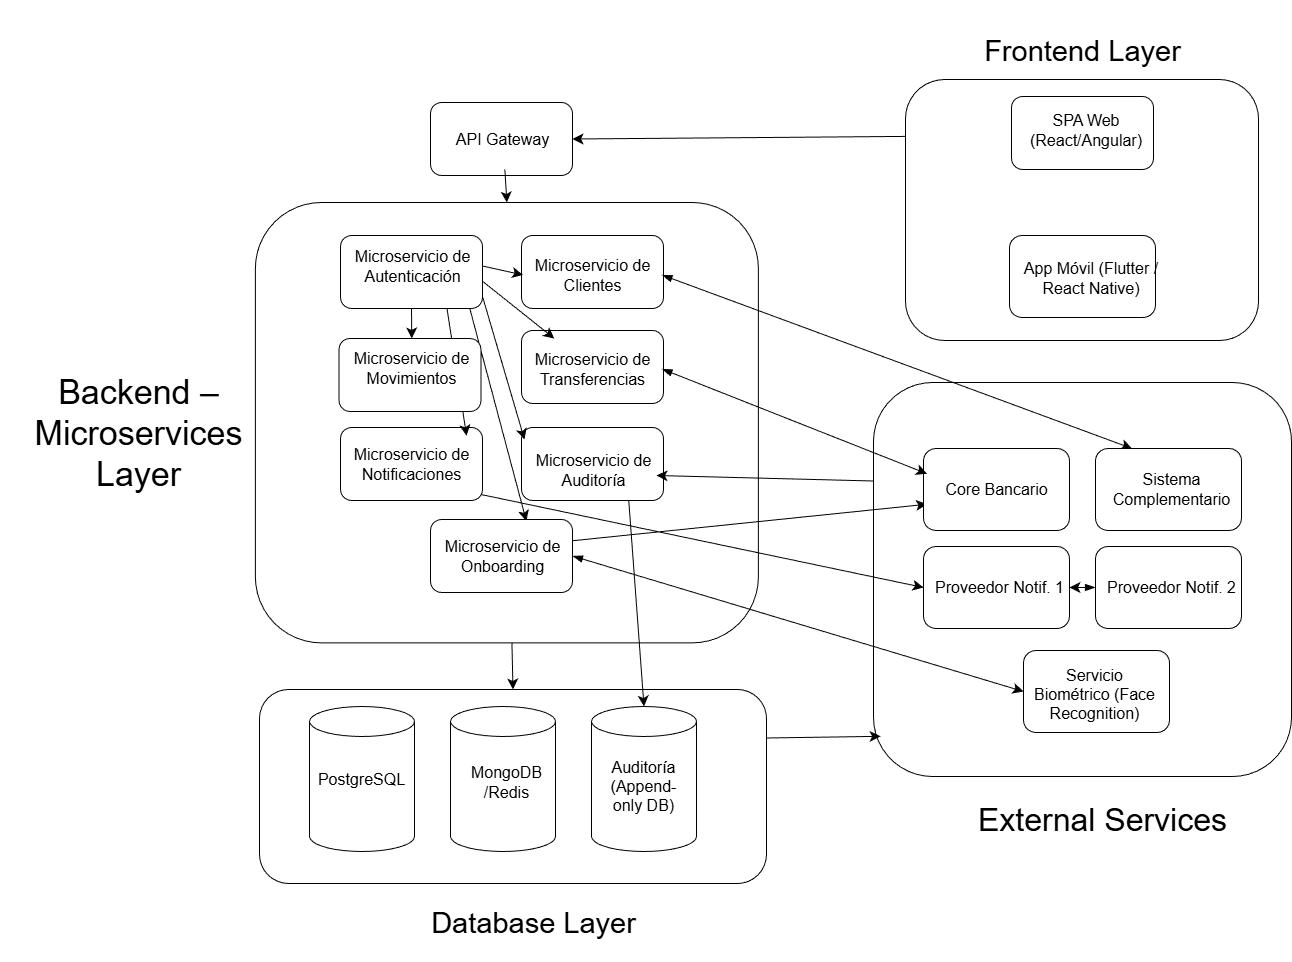

The diagram above was exported from draw.io. Its source (the exported page's mxGraphModel, read from the mxfile embedded in the PNG):
<mxGraphModel dx="1696" dy="963" grid="0" gridSize="10" guides="1" tooltips="1" connect="1" arrows="1" fold="1" page="0" pageScale="1" pageWidth="827" pageHeight="1169" math="0" shadow="0">
  <root>
    <mxCell id="0" />
    <mxCell id="1" parent="0" />
    <mxCell id="RGRdE4YMzLJQGGiAhYFC-90" parent="1" style="rounded=1;whiteSpace=wrap;html=1;" value="" vertex="1">
      <mxGeometry height="194" width="507" x="-706" y="430" as="geometry" />
    </mxCell>
    <mxCell id="RGRdE4YMzLJQGGiAhYFC-78" edge="1" parent="1" source="RGRdE4YMzLJQGGiAhYFC-77" style="edgeStyle=none;curved=1;rounded=0;orthogonalLoop=1;jettySize=auto;html=1;exitX=0.003;exitY=0.218;exitDx=0;exitDy=0;entryX=1;entryY=0.5;entryDx=0;entryDy=0;fontSize=12;startSize=8;endSize=8;exitPerimeter=0;" target="RGRdE4YMzLJQGGiAhYFC-7">
      <mxGeometry relative="1" as="geometry" />
    </mxCell>
    <mxCell id="RGRdE4YMzLJQGGiAhYFC-77" parent="1" style="rounded=1;whiteSpace=wrap;html=1;" value="" vertex="1">
      <mxGeometry height="261" width="353" x="-60" y="-180" as="geometry" />
    </mxCell>
    <mxCell id="RGRdE4YMzLJQGGiAhYFC-57" parent="1" style="rounded=1;whiteSpace=wrap;html=1;" value="" vertex="1">
      <mxGeometry height="394" width="418" x="-92" y="123" as="geometry" />
    </mxCell>
    <mxCell id="RGRdE4YMzLJQGGiAhYFC-99" edge="1" parent="1" source="RGRdE4YMzLJQGGiAhYFC-33" style="edgeStyle=none;curved=1;rounded=0;orthogonalLoop=1;jettySize=auto;html=1;entryX=0.5;entryY=0;entryDx=0;entryDy=0;fontSize=12;startSize=8;endSize=8;" target="RGRdE4YMzLJQGGiAhYFC-90">
      <mxGeometry relative="1" as="geometry" />
    </mxCell>
    <mxCell id="RGRdE4YMzLJQGGiAhYFC-33" parent="1" style="rounded=1;whiteSpace=wrap;html=1;" value="" vertex="1">
      <mxGeometry height="440.38" width="503" x="-710.12" y="-57" as="geometry" />
    </mxCell>
    <mxCell id="RGRdE4YMzLJQGGiAhYFC-1" parent="1" style="rounded=1;whiteSpace=wrap;html=1;" value="" vertex="1">
      <mxGeometry height="82" width="146" x="44" y="-24" as="geometry" />
    </mxCell>
    <mxCell id="RGRdE4YMzLJQGGiAhYFC-2" parent="1" style="rounded=1;whiteSpace=wrap;html=1;" value="" vertex="1">
      <mxGeometry height="73" width="142" x="46" y="-163" as="geometry" />
    </mxCell>
    <mxCell id="RGRdE4YMzLJQGGiAhYFC-3" parent="1" style="text;strokeColor=none;fillColor=none;html=1;align=center;verticalAlign=middle;whiteSpace=wrap;rounded=0;fontSize=16;" value="SPA Web (React/Angular)" vertex="1">
      <mxGeometry height="67" width="150" x="46" y="-163" as="geometry" />
    </mxCell>
    <mxCell id="RGRdE4YMzLJQGGiAhYFC-4" parent="1" style="text;strokeColor=none;fillColor=none;html=1;align=center;verticalAlign=middle;whiteSpace=wrap;rounded=0;fontSize=16;" value="App Móvil (Flutter / React Native)" vertex="1">
      <mxGeometry height="67" width="150" x="51" y="-15" as="geometry" />
    </mxCell>
    <mxCell id="RGRdE4YMzLJQGGiAhYFC-6" parent="1" style="rounded=1;whiteSpace=wrap;html=1;" value="" vertex="1">
      <mxGeometry height="73" width="142" x="-535" y="-157" as="geometry" />
    </mxCell>
    <mxCell id="RGRdE4YMzLJQGGiAhYFC-101" edge="1" parent="1" source="RGRdE4YMzLJQGGiAhYFC-7" style="edgeStyle=none;curved=1;rounded=0;orthogonalLoop=1;jettySize=auto;html=1;entryX=0.5;entryY=0;entryDx=0;entryDy=0;fontSize=12;startSize=8;endSize=8;" target="RGRdE4YMzLJQGGiAhYFC-33">
      <mxGeometry relative="1" as="geometry" />
    </mxCell>
    <mxCell id="RGRdE4YMzLJQGGiAhYFC-7" parent="1" style="text;strokeColor=none;fillColor=none;html=1;align=center;verticalAlign=middle;whiteSpace=wrap;rounded=0;fontSize=16;" value="API Gateway" vertex="1">
      <mxGeometry height="61" width="139" x="-532" y="-151" as="geometry" />
    </mxCell>
    <mxCell id="RGRdE4YMzLJQGGiAhYFC-10" parent="1" style="rounded=1;whiteSpace=wrap;html=1;" value="" vertex="1">
      <mxGeometry height="73" width="142" x="-444" y="-24" as="geometry" />
    </mxCell>
    <mxCell id="RGRdE4YMzLJQGGiAhYFC-146" edge="1" parent="1" source="RGRdE4YMzLJQGGiAhYFC-12" style="edgeStyle=none;curved=1;rounded=0;orthogonalLoop=1;jettySize=auto;html=1;exitX=0.903;exitY=0.945;exitDx=0;exitDy=0;entryX=0.675;entryY=0.021;entryDx=0;entryDy=0;fontSize=12;startSize=8;endSize=8;exitPerimeter=0;entryPerimeter=0;" target="RGRdE4YMzLJQGGiAhYFC-14">
      <mxGeometry relative="1" as="geometry" />
    </mxCell>
    <mxCell id="RGRdE4YMzLJQGGiAhYFC-12" parent="1" style="rounded=1;whiteSpace=wrap;html=1;" value="" vertex="1">
      <mxGeometry height="73" width="142" x="-625" y="-24" as="geometry" />
    </mxCell>
    <mxCell id="RGRdE4YMzLJQGGiAhYFC-13" parent="1" style="rounded=1;whiteSpace=wrap;html=1;" value="" vertex="1">
      <mxGeometry height="73" width="142" x="-625" y="168" as="geometry" />
    </mxCell>
    <mxCell id="RGRdE4YMzLJQGGiAhYFC-14" parent="1" style="rounded=1;whiteSpace=wrap;html=1;" value="" vertex="1">
      <mxGeometry height="73" width="142" x="-535" y="260" as="geometry" />
    </mxCell>
    <mxCell id="RGRdE4YMzLJQGGiAhYFC-15" parent="1" style="rounded=1;whiteSpace=wrap;html=1;" value="" vertex="1">
      <mxGeometry height="73" width="142" x="-444" y="71" as="geometry" />
    </mxCell>
    <mxCell id="RGRdE4YMzLJQGGiAhYFC-16" parent="1" style="rounded=1;whiteSpace=wrap;html=1;" value="" vertex="1">
      <mxGeometry height="73" width="142" x="-444" y="168" as="geometry" />
    </mxCell>
    <mxCell id="RGRdE4YMzLJQGGiAhYFC-131" edge="1" parent="1" source="RGRdE4YMzLJQGGiAhYFC-18" style="edgeStyle=none;curved=1;rounded=0;orthogonalLoop=1;jettySize=auto;html=1;exitX=1;exitY=0.5;exitDx=0;exitDy=0;entryX=0;entryY=0.5;entryDx=0;entryDy=0;fontSize=12;startSize=8;endSize=8;" target="RGRdE4YMzLJQGGiAhYFC-19">
      <mxGeometry relative="1" as="geometry" />
    </mxCell>
    <mxCell id="RGRdE4YMzLJQGGiAhYFC-143" edge="1" parent="1" source="RGRdE4YMzLJQGGiAhYFC-18" style="edgeStyle=none;curved=1;rounded=0;orthogonalLoop=1;jettySize=auto;html=1;exitX=1;exitY=0.75;exitDx=0;exitDy=0;fontSize=12;startSize=8;endSize=8;" target="RGRdE4YMzLJQGGiAhYFC-22">
      <mxGeometry relative="1" as="geometry" />
    </mxCell>
    <mxCell id="RGRdE4YMzLJQGGiAhYFC-144" edge="1" parent="1" source="RGRdE4YMzLJQGGiAhYFC-18" style="edgeStyle=none;curved=1;rounded=0;orthogonalLoop=1;jettySize=auto;html=1;exitX=1;exitY=1;exitDx=0;exitDy=0;entryX=0;entryY=0;entryDx=0;entryDy=0;fontSize=12;startSize=8;endSize=8;" target="RGRdE4YMzLJQGGiAhYFC-20">
      <mxGeometry relative="1" as="geometry" />
    </mxCell>
    <mxCell id="RGRdE4YMzLJQGGiAhYFC-18" parent="1" style="text;strokeColor=none;fillColor=none;html=1;align=center;verticalAlign=middle;whiteSpace=wrap;rounded=0;fontSize=16;" value="Microservicio de Autenticación" vertex="1">
      <mxGeometry height="61" width="139" x="-622" y="-24" as="geometry" />
    </mxCell>
    <mxCell id="RGRdE4YMzLJQGGiAhYFC-136" edge="1" parent="1" source="RGRdE4YMzLJQGGiAhYFC-19" style="edgeStyle=none;curved=1;rounded=0;orthogonalLoop=1;jettySize=auto;html=1;exitX=1;exitY=0.5;exitDx=0;exitDy=0;entryX=0.25;entryY=0;entryDx=0;entryDy=0;fontSize=12;startSize=8;endSize=8;startArrow=blockThin;startFill=1;" target="RGRdE4YMzLJQGGiAhYFC-48">
      <mxGeometry relative="1" as="geometry" />
    </mxCell>
    <mxCell id="RGRdE4YMzLJQGGiAhYFC-19" parent="1" style="text;strokeColor=none;fillColor=none;html=1;align=center;verticalAlign=middle;whiteSpace=wrap;rounded=0;fontSize=16;" value="Microservicio de Clientes" vertex="1">
      <mxGeometry height="61" width="139" x="-442.5" y="-15" as="geometry" />
    </mxCell>
    <mxCell id="RGRdE4YMzLJQGGiAhYFC-20" parent="1" style="text;strokeColor=none;fillColor=none;html=1;align=center;verticalAlign=middle;whiteSpace=wrap;rounded=0;fontSize=16;" value="Microservicio de Auditoría" vertex="1">
      <mxGeometry height="61" width="139" x="-441" y="180" as="geometry" />
    </mxCell>
    <mxCell id="RGRdE4YMzLJQGGiAhYFC-121" edge="1" parent="1" source="RGRdE4YMzLJQGGiAhYFC-21" style="edgeStyle=none;curved=1;rounded=0;orthogonalLoop=1;jettySize=auto;html=1;exitX=1;exitY=1;exitDx=0;exitDy=0;entryX=0;entryY=0.5;entryDx=0;entryDy=0;fontSize=12;startSize=8;endSize=8;" target="RGRdE4YMzLJQGGiAhYFC-49">
      <mxGeometry relative="1" as="geometry" />
    </mxCell>
    <mxCell id="RGRdE4YMzLJQGGiAhYFC-21" parent="1" style="text;strokeColor=none;fillColor=none;html=1;align=center;verticalAlign=middle;whiteSpace=wrap;rounded=0;fontSize=16;" value="Microservicio de Notificaciones" vertex="1">
      <mxGeometry height="61" width="139" x="-623.5" y="174" as="geometry" />
    </mxCell>
    <mxCell id="RGRdE4YMzLJQGGiAhYFC-22" parent="1" style="text;strokeColor=none;fillColor=none;html=1;align=center;verticalAlign=middle;whiteSpace=wrap;rounded=0;fontSize=16;" value="Microservicio de Transferencias" vertex="1">
      <mxGeometry height="61" width="139" x="-442.5" y="79" as="geometry" />
    </mxCell>
    <mxCell id="RGRdE4YMzLJQGGiAhYFC-125" edge="1" parent="1" source="RGRdE4YMzLJQGGiAhYFC-24" style="edgeStyle=none;curved=1;rounded=0;orthogonalLoop=1;jettySize=auto;html=1;exitX=1;exitY=0.25;exitDx=0;exitDy=0;entryX=0;entryY=0.75;entryDx=0;entryDy=0;fontSize=12;startSize=8;endSize=8;" target="RGRdE4YMzLJQGGiAhYFC-52">
      <mxGeometry relative="1" as="geometry" />
    </mxCell>
    <mxCell id="RGRdE4YMzLJQGGiAhYFC-135" edge="1" parent="1" source="RGRdE4YMzLJQGGiAhYFC-24" style="edgeStyle=none;curved=1;rounded=0;orthogonalLoop=1;jettySize=auto;html=1;exitX=1;exitY=0.5;exitDx=0;exitDy=0;entryX=0;entryY=0.5;entryDx=0;entryDy=0;fontSize=12;startSize=8;endSize=8;startArrow=blockThin;startFill=1;" target="RGRdE4YMzLJQGGiAhYFC-51">
      <mxGeometry relative="1" as="geometry" />
    </mxCell>
    <mxCell id="RGRdE4YMzLJQGGiAhYFC-24" parent="1" style="text;strokeColor=none;fillColor=none;html=1;align=center;verticalAlign=middle;whiteSpace=wrap;rounded=0;fontSize=16;" value="Microservicio de Onboarding" vertex="1">
      <mxGeometry height="61" width="139" x="-532" y="266" as="geometry" />
    </mxCell>
    <mxCell id="RGRdE4YMzLJQGGiAhYFC-27" parent="1" style="shape=cylinder3;whiteSpace=wrap;html=1;boundedLbl=1;backgroundOutline=1;size=15;" value="" vertex="1">
      <mxGeometry height="145" width="105" x="-656" y="447" as="geometry" />
    </mxCell>
    <mxCell id="RGRdE4YMzLJQGGiAhYFC-28" parent="1" style="shape=cylinder3;whiteSpace=wrap;html=1;boundedLbl=1;backgroundOutline=1;size=15;" value="" vertex="1">
      <mxGeometry height="145" width="105" x="-374" y="447" as="geometry" />
    </mxCell>
    <mxCell id="RGRdE4YMzLJQGGiAhYFC-29" parent="1" style="shape=cylinder3;whiteSpace=wrap;html=1;boundedLbl=1;backgroundOutline=1;size=15;" value="" vertex="1">
      <mxGeometry height="145" width="105" x="-515" y="447" as="geometry" />
    </mxCell>
    <mxCell id="RGRdE4YMzLJQGGiAhYFC-30" parent="1" style="text;strokeColor=none;fillColor=none;html=1;align=center;verticalAlign=middle;whiteSpace=wrap;rounded=0;fontSize=16;" value="PostgreSQL" vertex="1">
      <mxGeometry height="60" width="97" x="-652" y="489.5" as="geometry" />
    </mxCell>
    <mxCell id="RGRdE4YMzLJQGGiAhYFC-31" parent="1" style="text;strokeColor=none;fillColor=none;html=1;align=center;verticalAlign=middle;whiteSpace=wrap;rounded=0;fontSize=16;" value="MongoDB&lt;div&gt;/Redis&lt;/div&gt;" vertex="1">
      <mxGeometry height="99.62" width="112.75" x="-515" y="473" as="geometry" />
    </mxCell>
    <mxCell id="RGRdE4YMzLJQGGiAhYFC-32" parent="1" style="text;strokeColor=none;fillColor=none;html=1;align=center;verticalAlign=middle;whiteSpace=wrap;rounded=0;fontSize=16;" value="Auditoría (Append-only DB)" vertex="1">
      <mxGeometry height="60" width="97" x="-370" y="497" as="geometry" />
    </mxCell>
    <mxCell id="RGRdE4YMzLJQGGiAhYFC-47" parent="1" style="rounded=1;whiteSpace=wrap;html=1;" value="" vertex="1">
      <mxGeometry height="82" width="146" x="-42" y="189" as="geometry" />
    </mxCell>
    <mxCell id="RGRdE4YMzLJQGGiAhYFC-48" parent="1" style="rounded=1;whiteSpace=wrap;html=1;" value="" vertex="1">
      <mxGeometry height="82" width="146" x="130" y="189" as="geometry" />
    </mxCell>
    <mxCell id="RGRdE4YMzLJQGGiAhYFC-49" parent="1" style="rounded=1;whiteSpace=wrap;html=1;" value="" vertex="1">
      <mxGeometry height="82" width="146" x="-42" y="287" as="geometry" />
    </mxCell>
    <mxCell id="RGRdE4YMzLJQGGiAhYFC-123" edge="1" parent="1" source="RGRdE4YMzLJQGGiAhYFC-50" style="edgeStyle=none;curved=1;rounded=0;orthogonalLoop=1;jettySize=auto;html=1;exitX=0;exitY=0.5;exitDx=0;exitDy=0;entryX=1;entryY=0.5;entryDx=0;entryDy=0;fontSize=12;startSize=8;endSize=8;startArrow=blockThin;startFill=1;" target="RGRdE4YMzLJQGGiAhYFC-54">
      <mxGeometry relative="1" as="geometry" />
    </mxCell>
    <mxCell id="RGRdE4YMzLJQGGiAhYFC-50" parent="1" style="rounded=1;whiteSpace=wrap;html=1;" value="" vertex="1">
      <mxGeometry height="82" width="146" x="130" y="287" as="geometry" />
    </mxCell>
    <mxCell id="RGRdE4YMzLJQGGiAhYFC-51" parent="1" style="rounded=1;whiteSpace=wrap;html=1;" value="" vertex="1">
      <mxGeometry height="82" width="146" x="58" y="391" as="geometry" />
    </mxCell>
    <mxCell id="RGRdE4YMzLJQGGiAhYFC-52" parent="1" style="text;strokeColor=none;fillColor=none;html=1;align=center;verticalAlign=middle;whiteSpace=wrap;rounded=0;fontSize=16;" value="Core Bancario" vertex="1">
      <mxGeometry height="61" width="139" x="-38.5" y="199" as="geometry" />
    </mxCell>
    <mxCell id="RGRdE4YMzLJQGGiAhYFC-53" parent="1" style="text;strokeColor=none;fillColor=none;html=1;align=center;verticalAlign=middle;whiteSpace=wrap;rounded=0;fontSize=16;" value="Proveedor Notif. 2" vertex="1">
      <mxGeometry height="61" width="139" x="137" y="297.5" as="geometry" />
    </mxCell>
    <mxCell id="RGRdE4YMzLJQGGiAhYFC-54" parent="1" style="text;strokeColor=none;fillColor=none;html=1;align=center;verticalAlign=middle;whiteSpace=wrap;rounded=0;fontSize=16;" value="Proveedor Notif. 1" vertex="1">
      <mxGeometry height="61" width="139" x="-35" y="297.5" as="geometry" />
    </mxCell>
    <mxCell id="RGRdE4YMzLJQGGiAhYFC-55" parent="1" style="text;strokeColor=none;fillColor=none;html=1;align=center;verticalAlign=middle;whiteSpace=wrap;rounded=0;fontSize=16;" value="Sistema Complementario" vertex="1">
      <mxGeometry height="61" width="139" x="137" y="199" as="geometry" />
    </mxCell>
    <mxCell id="RGRdE4YMzLJQGGiAhYFC-56" parent="1" style="text;strokeColor=none;fillColor=none;html=1;align=center;verticalAlign=middle;whiteSpace=wrap;rounded=0;fontSize=16;" value="Servicio Biométrico (Face Recognition)" vertex="1">
      <mxGeometry height="67.5" width="129" x="65" y="401.5" as="geometry" />
    </mxCell>
    <mxCell id="RGRdE4YMzLJQGGiAhYFC-88" parent="1" style="text;strokeColor=none;fillColor=none;html=1;align=center;verticalAlign=middle;whiteSpace=wrap;rounded=0;fontSize=16;" value="&lt;font style=&quot;font-size: 29px;&quot;&gt;Frontend Layer&lt;/font&gt;" vertex="1">
      <mxGeometry height="102" width="231" x="1.5" y="-259" as="geometry" />
    </mxCell>
    <mxCell id="RGRdE4YMzLJQGGiAhYFC-89" parent="1" style="text;strokeColor=none;fillColor=none;html=1;align=center;verticalAlign=middle;whiteSpace=wrap;rounded=0;fontSize=16;" value="&lt;font style=&quot;font-size: 34px;&quot;&gt;Backend – Microservices Layer&lt;/font&gt;" vertex="1">
      <mxGeometry height="146" width="277" x="-965" y="101" as="geometry" />
    </mxCell>
    <mxCell id="RGRdE4YMzLJQGGiAhYFC-91" parent="1" style="text;strokeColor=none;fillColor=none;html=1;align=center;verticalAlign=middle;whiteSpace=wrap;rounded=0;fontSize=16;" value="&lt;font style=&quot;font-size: 29px;&quot;&gt;Database Layer&lt;/font&gt;" vertex="1">
      <mxGeometry height="79" width="239" x="-551" y="624" as="geometry" />
    </mxCell>
    <mxCell id="RGRdE4YMzLJQGGiAhYFC-92" parent="1" style="text;strokeColor=none;fillColor=none;html=1;align=center;verticalAlign=middle;whiteSpace=wrap;rounded=0;fontSize=16;" value="&lt;font style=&quot;font-size: 32px;&quot;&gt;External Services&lt;/font&gt;" vertex="1">
      <mxGeometry height="97" width="312.5" x="-19.5" y="512" as="geometry" />
    </mxCell>
    <mxCell id="RGRdE4YMzLJQGGiAhYFC-105" edge="1" parent="1" source="RGRdE4YMzLJQGGiAhYFC-90" style="edgeStyle=none;curved=1;rounded=0;orthogonalLoop=1;jettySize=auto;html=1;exitX=1;exitY=0.25;exitDx=0;exitDy=0;entryX=0.017;entryY=0.898;entryDx=0;entryDy=0;entryPerimeter=0;fontSize=12;startSize=8;endSize=8;" target="RGRdE4YMzLJQGGiAhYFC-57">
      <mxGeometry relative="1" as="geometry" />
    </mxCell>
    <mxCell id="RGRdE4YMzLJQGGiAhYFC-109" edge="1" parent="1" source="RGRdE4YMzLJQGGiAhYFC-57" style="edgeStyle=none;curved=1;rounded=0;orthogonalLoop=1;jettySize=auto;html=1;exitX=0;exitY=0.25;exitDx=0;exitDy=0;fontSize=12;startSize=8;endSize=8;">
      <mxGeometry relative="1" as="geometry">
        <mxPoint x="-309" y="216" as="targetPoint" />
      </mxGeometry>
    </mxCell>
    <mxCell id="RGRdE4YMzLJQGGiAhYFC-112" edge="1" parent="1" source="RGRdE4YMzLJQGGiAhYFC-20" style="edgeStyle=none;curved=1;rounded=0;orthogonalLoop=1;jettySize=auto;html=1;exitX=0.75;exitY=1;exitDx=0;exitDy=0;entryX=0.5;entryY=0;entryDx=0;entryDy=0;entryPerimeter=0;fontSize=12;startSize=8;endSize=8;" target="RGRdE4YMzLJQGGiAhYFC-28">
      <mxGeometry relative="1" as="geometry" />
    </mxCell>
    <mxCell id="RGRdE4YMzLJQGGiAhYFC-134" edge="1" parent="1" source="RGRdE4YMzLJQGGiAhYFC-22" style="rounded=0;orthogonalLoop=1;jettySize=auto;html=1;exitX=1;exitY=0.5;exitDx=0;exitDy=0;entryX=0;entryY=0.25;entryDx=0;entryDy=0;fontSize=12;startSize=8;endSize=8;movable=1;resizable=1;rotatable=1;deletable=1;editable=1;locked=0;connectable=1;startArrow=blockThin;startFill=1;" target="RGRdE4YMzLJQGGiAhYFC-52">
      <mxGeometry relative="1" as="geometry" />
    </mxCell>
    <mxCell id="RGRdE4YMzLJQGGiAhYFC-148" edge="1" parent="1" source="RGRdE4YMzLJQGGiAhYFC-12" style="edgeStyle=none;curved=1;rounded=0;orthogonalLoop=1;jettySize=auto;html=1;exitX=0.5;exitY=1;exitDx=0;exitDy=0;entryX=0.5;entryY=0;entryDx=0;entryDy=0;fontSize=12;startSize=8;endSize=8;" target="RGRdE4YMzLJQGGiAhYFC-23">
      <mxGeometry relative="1" as="geometry" />
    </mxCell>
    <mxCell id="RGRdE4YMzLJQGGiAhYFC-151" edge="1" parent="1" source="RGRdE4YMzLJQGGiAhYFC-12" style="edgeStyle=none;curved=1;rounded=0;orthogonalLoop=1;jettySize=auto;html=1;exitX=0.75;exitY=1;exitDx=0;exitDy=0;entryX=0.896;entryY=0.036;entryDx=0;entryDy=0;entryPerimeter=0;fontSize=12;startSize=8;endSize=8;" target="RGRdE4YMzLJQGGiAhYFC-21">
      <mxGeometry relative="1" as="geometry" />
    </mxCell>
    <mxCell id="RGRdE4YMzLJQGGiAhYFC-11" parent="1" style="rounded=1;whiteSpace=wrap;html=1;" value="" vertex="1">
      <mxGeometry height="73" width="142" x="-626.5" y="79" as="geometry" />
    </mxCell>
    <mxCell id="RGRdE4YMzLJQGGiAhYFC-23" parent="1" style="text;strokeColor=none;fillColor=none;html=1;align=center;verticalAlign=middle;whiteSpace=wrap;rounded=0;fontSize=16;" value="Microservicio de Movimientos" vertex="1">
      <mxGeometry height="59" width="138.5" x="-623" y="79" as="geometry" />
    </mxCell>
  </root>
</mxGraphModel>